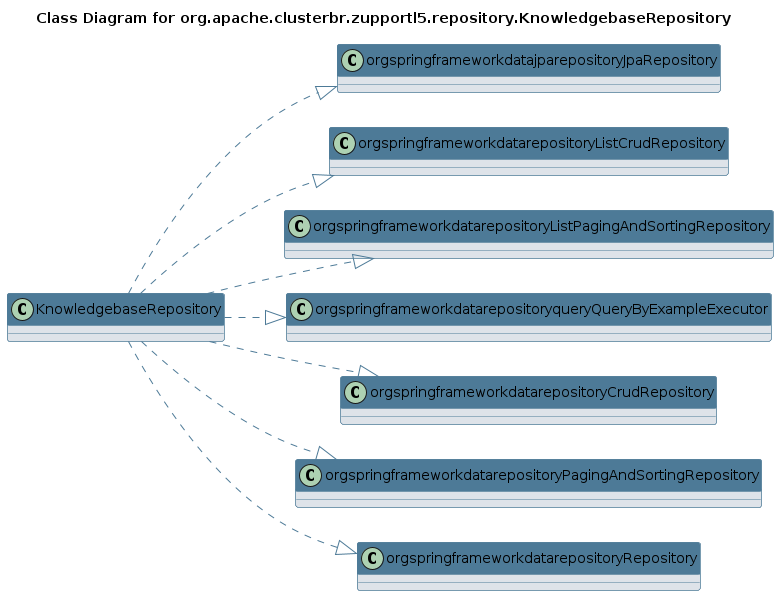

The diagram above was rendered by PlantUML. Its source (embedded in the PNG):
@startuml 
skinparam class { 
 BackgroundColor #DEE3E9 
 ArrowColor #4D7A97 
 BorderColor #4D7A97 
}
left to right direction 
title Class Diagram for org.apache.clusterbr.zupportl5.repository.KnowledgebaseRepository
skinparam titleBackgroundColor White
skinparam classHeaderBackgroundColor #4D7A97 
skinparam stereotypeCBackgroundColor #F8981D 

class KnowledgebaseRepository {
}
KnowledgebaseRepository ..|> orgspringframeworkdatajparepositoryJpaRepository
KnowledgebaseRepository ..|> orgspringframeworkdatarepositoryListCrudRepository
KnowledgebaseRepository ..|> orgspringframeworkdatarepositoryListPagingAndSortingRepository
KnowledgebaseRepository ..|> orgspringframeworkdatarepositoryqueryQueryByExampleExecutor
KnowledgebaseRepository ..|> orgspringframeworkdatarepositoryCrudRepository
KnowledgebaseRepository ..|> orgspringframeworkdatarepositoryPagingAndSortingRepository
KnowledgebaseRepository ..|> orgspringframeworkdatarepositoryRepository
@enduml